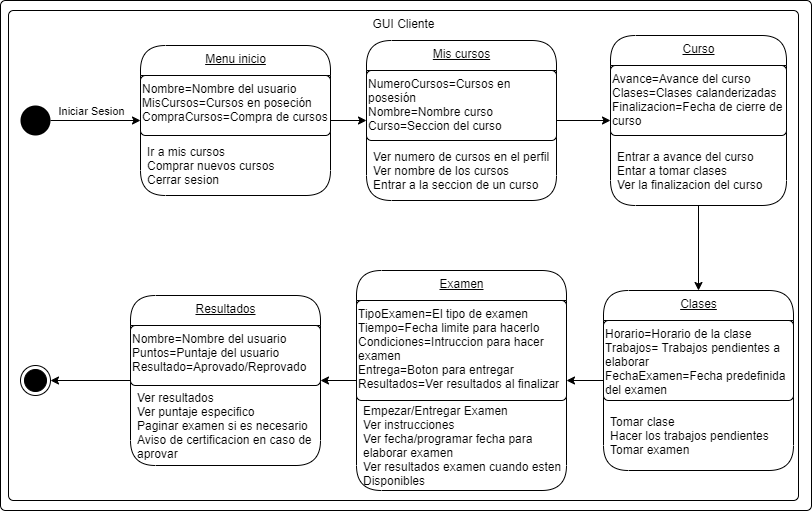

The diagram above was exported from draw.io. Its source (the exported page's mxGraphModel, read from the mxfile embedded in the PNG):
<mxGraphModel dx="734" dy="575" grid="1" gridSize="10" guides="1" tooltips="1" connect="1" arrows="1" fold="1" page="1" pageScale="1" pageWidth="827" pageHeight="1169" background="#ffffff" math="0" shadow="0">
  <root>
    <mxCell id="0" />
    <mxCell id="1" parent="0" />
    <mxCell id="74" style="edgeStyle=orthogonalEdgeStyle;rounded=0;orthogonalLoop=1;jettySize=auto;html=1;exitX=1;exitY=0.5;exitDx=0;exitDy=0;entryX=0;entryY=0.75;entryDx=0;entryDy=0;strokeColor=#000000;" edge="1" parent="1" source="4" target="23">
      <mxGeometry relative="1" as="geometry" />
    </mxCell>
    <mxCell id="77" value="Iniciar Sesion" style="edgeLabel;html=1;align=center;verticalAlign=middle;resizable=0;points=[];" vertex="1" connectable="0" parent="74">
      <mxGeometry x="-0.2356" y="3" relative="1" as="geometry">
        <mxPoint x="6" y="-7" as="offset" />
      </mxGeometry>
    </mxCell>
    <mxCell id="4" value="" style="ellipse;fillColor=#000000;strokeColor=none;" parent="1" vertex="1">
      <mxGeometry x="20" y="205" width="30" height="30" as="geometry" />
    </mxCell>
    <mxCell id="6" value="" style="ellipse;html=1;shape=endState;fillColor=#000000;strokeColor=#000000;" parent="1" vertex="1">
      <mxGeometry x="20" y="465" width="30" height="30" as="geometry" />
    </mxCell>
    <mxCell id="81" style="edgeStyle=orthogonalEdgeStyle;rounded=0;orthogonalLoop=1;jettySize=auto;html=1;exitX=1;exitY=0.5;exitDx=0;exitDy=0;entryX=0;entryY=0.5;entryDx=0;entryDy=0;strokeColor=#000000;" edge="1" parent="1" source="16" target="24">
      <mxGeometry relative="1" as="geometry" />
    </mxCell>
    <mxCell id="16" value="Menu inicio" style="swimlane;fontStyle=4;align=center;verticalAlign=top;childLayout=stackLayout;horizontal=1;startSize=30;horizontalStack=0;resizeParent=1;resizeParentMax=0;resizeLast=0;collapsible=0;marginBottom=0;html=1;rounded=1;absoluteArcSize=1;arcSize=50;" parent="1" vertex="1">
      <mxGeometry x="140" y="145" width="190" height="150" as="geometry" />
    </mxCell>
    <mxCell id="23" value="&lt;div style=&quot;text-align: justify&quot;&gt;Nombre=Nombre del usuario&lt;/div&gt;&lt;div style=&quot;text-align: justify&quot;&gt;MisCursos=Cursos en poseción&lt;/div&gt;&lt;div style=&quot;text-align: justify&quot;&gt;CompraCursos=Compra de cursos&lt;/div&gt;&lt;div style=&quot;text-align: justify&quot;&gt;&lt;br&gt;&lt;/div&gt;&lt;div style=&quot;text-align: justify&quot;&gt;&lt;/div&gt;&lt;div style=&quot;text-align: justify&quot;&gt;&lt;/div&gt;&lt;div&gt;&lt;/div&gt;" style="html=1;align=left;verticalAlign=top;rounded=1;absoluteArcSize=1;arcSize=10;dashed=0;" parent="16" vertex="1">
      <mxGeometry y="30" width="190" height="60" as="geometry" />
    </mxCell>
    <mxCell id="20" value="Ir a mis cursos&#10;Comprar nuevos cursos&#10;Cerrar sesion" style="strokeColor=none;align=left;verticalAlign=middle;spacingLeft=5;fillColor=none;" parent="16" vertex="1">
      <mxGeometry y="90" width="190" height="60" as="geometry" />
    </mxCell>
    <mxCell id="70" style="edgeStyle=orthogonalEdgeStyle;rounded=0;orthogonalLoop=1;jettySize=auto;html=1;exitX=1;exitY=0.5;exitDx=0;exitDy=0;entryX=0;entryY=0.5;entryDx=0;entryDy=0;strokeColor=#000000;" edge="1" parent="1" source="24" target="30">
      <mxGeometry relative="1" as="geometry" />
    </mxCell>
    <mxCell id="24" value="Mis cursos" style="swimlane;fontStyle=4;align=center;verticalAlign=top;childLayout=stackLayout;horizontal=1;startSize=30;horizontalStack=0;resizeParent=1;resizeParentMax=0;resizeLast=0;collapsible=0;marginBottom=0;html=1;rounded=1;absoluteArcSize=1;arcSize=50;" vertex="1" parent="1">
      <mxGeometry x="366" y="140" width="190" height="160" as="geometry" />
    </mxCell>
    <mxCell id="25" value="&lt;div style=&quot;text-align: justify&quot;&gt;NumeroCursos=Cursos en&lt;/div&gt;&lt;div style=&quot;text-align: justify&quot;&gt;posesión&lt;/div&gt;&lt;div style=&quot;text-align: justify&quot;&gt;Nombre=Nombre curso&lt;/div&gt;&lt;div style=&quot;text-align: justify&quot;&gt;Curso=Seccion del curso&lt;/div&gt;&lt;div style=&quot;text-align: justify&quot;&gt;&lt;/div&gt;&lt;div style=&quot;text-align: justify&quot;&gt;&lt;/div&gt;&lt;div&gt;&lt;/div&gt;" style="html=1;align=left;verticalAlign=top;rounded=1;absoluteArcSize=1;arcSize=10;dashed=0;" vertex="1" parent="24">
      <mxGeometry y="30" width="190" height="70" as="geometry" />
    </mxCell>
    <mxCell id="26" value="Ver numero de cursos en el perfil&#10;Ver nombre de los cursos&#10;Entrar a la seccion de un curso" style="fillColor=none;strokeColor=none;align=left;verticalAlign=middle;spacingLeft=5;" vertex="1" parent="24">
      <mxGeometry y="100" width="190" height="60" as="geometry" />
    </mxCell>
    <mxCell id="62" style="edgeStyle=orthogonalEdgeStyle;rounded=0;orthogonalLoop=1;jettySize=auto;html=1;exitX=0;exitY=0.5;exitDx=0;exitDy=0;entryX=1;entryY=0.5;entryDx=0;entryDy=0;strokeColor=#000000;" edge="1" parent="1" source="27" target="33">
      <mxGeometry relative="1" as="geometry" />
    </mxCell>
    <mxCell id="27" value="Clases" style="swimlane;fontStyle=4;align=center;verticalAlign=top;childLayout=stackLayout;horizontal=1;startSize=30;horizontalStack=0;resizeParent=1;resizeParentMax=0;resizeLast=0;collapsible=0;marginBottom=0;html=1;rounded=1;absoluteArcSize=1;arcSize=50;" vertex="1" parent="1">
      <mxGeometry x="603" y="390" width="190" height="180" as="geometry" />
    </mxCell>
    <mxCell id="28" value="&lt;div style=&quot;text-align: justify&quot;&gt;Horario=Horario de la clase&lt;/div&gt;&lt;div style=&quot;text-align: justify&quot;&gt;Trabajos= Trabajos pendientes a&lt;/div&gt;&lt;div style=&quot;text-align: justify&quot;&gt;elaborar&lt;/div&gt;&lt;div style=&quot;text-align: justify&quot;&gt;FechaExamen=Fecha predefinida&lt;/div&gt;&lt;div style=&quot;text-align: justify&quot;&gt;del examen&lt;/div&gt;&lt;div style=&quot;text-align: justify&quot;&gt;&lt;/div&gt;&lt;div style=&quot;text-align: justify&quot;&gt;&lt;/div&gt;&lt;div&gt;&lt;/div&gt;" style="html=1;align=left;verticalAlign=top;rounded=1;absoluteArcSize=1;arcSize=10;dashed=0;" vertex="1" parent="27">
      <mxGeometry y="30" width="190" height="80" as="geometry" />
    </mxCell>
    <mxCell id="29" value="Tomar clase&#10;Hacer los trabajos pendientes&#10;Tomar examen" style="fillColor=none;strokeColor=none;align=left;verticalAlign=middle;spacingLeft=5;" vertex="1" parent="27">
      <mxGeometry y="110" width="190" height="70" as="geometry" />
    </mxCell>
    <mxCell id="30" value="Curso" style="swimlane;fontStyle=4;align=center;verticalAlign=top;childLayout=stackLayout;horizontal=1;startSize=30;horizontalStack=0;resizeParent=1;resizeParentMax=0;resizeLast=0;collapsible=0;marginBottom=0;html=1;rounded=1;absoluteArcSize=1;arcSize=50;" vertex="1" parent="1">
      <mxGeometry x="610" y="135" width="176" height="170" as="geometry" />
    </mxCell>
    <mxCell id="31" value="&lt;div style=&quot;text-align: justify&quot;&gt;Avance=Avance del curso&lt;/div&gt;&lt;div style=&quot;text-align: justify&quot;&gt;Clases=Clases calanderizadas&lt;/div&gt;&lt;div style=&quot;text-align: justify&quot;&gt;Finalizacion=Fecha de cierre de&lt;/div&gt;&lt;div style=&quot;text-align: justify&quot;&gt;curso&lt;/div&gt;&lt;div style=&quot;text-align: justify&quot;&gt;&lt;/div&gt;&lt;div style=&quot;text-align: justify&quot;&gt;&lt;/div&gt;&lt;div&gt;&lt;/div&gt;" style="html=1;align=left;verticalAlign=top;rounded=1;absoluteArcSize=1;arcSize=10;dashed=0;" vertex="1" parent="30">
      <mxGeometry y="30" width="176" height="70" as="geometry" />
    </mxCell>
    <mxCell id="32" value="Entrar a avance del curso&#10;Entar a tomar clases&#10;Ver la finalizacion del curso" style="fillColor=none;strokeColor=none;align=left;verticalAlign=middle;spacingLeft=5;" vertex="1" parent="30">
      <mxGeometry y="100" width="176" height="70" as="geometry" />
    </mxCell>
    <mxCell id="67" style="edgeStyle=orthogonalEdgeStyle;rounded=0;orthogonalLoop=1;jettySize=auto;html=1;exitX=0;exitY=0.5;exitDx=0;exitDy=0;entryX=1;entryY=0.5;entryDx=0;entryDy=0;strokeColor=#000000;" edge="1" parent="1" source="33" target="36">
      <mxGeometry relative="1" as="geometry" />
    </mxCell>
    <mxCell id="33" value="Examen" style="swimlane;fontStyle=4;align=center;verticalAlign=top;childLayout=stackLayout;horizontal=1;startSize=30;horizontalStack=0;resizeParent=1;resizeParentMax=0;resizeLast=0;collapsible=0;marginBottom=0;html=1;rounded=1;absoluteArcSize=1;arcSize=50;" vertex="1" parent="1">
      <mxGeometry x="356" y="370" width="210" height="220" as="geometry" />
    </mxCell>
    <mxCell id="34" value="&lt;div style=&quot;text-align: justify&quot;&gt;TipoExamen=El tipo de examen&lt;/div&gt;&lt;div style=&quot;text-align: justify&quot;&gt;Tiempo=Fecha limite para hacerlo&lt;/div&gt;&lt;div style=&quot;text-align: justify&quot;&gt;Condiciones=Intruccion para hacer&amp;nbsp;&lt;/div&gt;&lt;div style=&quot;text-align: justify&quot;&gt;examen&lt;/div&gt;&lt;div style=&quot;text-align: justify&quot;&gt;Entrega=Boton para entregar&lt;/div&gt;&lt;div style=&quot;text-align: justify&quot;&gt;Resultados=Ver resultados al finalizar&lt;/div&gt;&lt;div style=&quot;text-align: justify&quot;&gt;&lt;/div&gt;&lt;div style=&quot;text-align: justify&quot;&gt;&lt;/div&gt;&lt;div&gt;&lt;/div&gt;" style="html=1;align=left;verticalAlign=top;rounded=1;absoluteArcSize=1;arcSize=10;dashed=0;" vertex="1" parent="33">
      <mxGeometry y="30" width="210" height="100" as="geometry" />
    </mxCell>
    <mxCell id="35" value="Empezar/Entregar Examen&#10;Ver instrucciones&#10;Ver fecha/programar fecha para&#10;elaborar examen&#10;Ver resultados examen cuando esten&#10;Disponibles" style="fillColor=none;strokeColor=none;align=left;verticalAlign=middle;spacingLeft=5;" vertex="1" parent="33">
      <mxGeometry y="130" width="210" height="90" as="geometry" />
    </mxCell>
    <mxCell id="69" style="edgeStyle=orthogonalEdgeStyle;rounded=0;orthogonalLoop=1;jettySize=auto;html=1;exitX=0;exitY=0.5;exitDx=0;exitDy=0;entryX=1;entryY=0.5;entryDx=0;entryDy=0;strokeColor=#000000;" edge="1" parent="1" source="36" target="6">
      <mxGeometry relative="1" as="geometry" />
    </mxCell>
    <mxCell id="36" value="Resultados" style="swimlane;fontStyle=4;align=center;verticalAlign=top;childLayout=stackLayout;horizontal=1;startSize=30;horizontalStack=0;resizeParent=1;resizeParentMax=0;resizeLast=0;collapsible=0;marginBottom=0;html=1;rounded=1;absoluteArcSize=1;arcSize=50;" vertex="1" parent="1">
      <mxGeometry x="130" y="395" width="190" height="170" as="geometry" />
    </mxCell>
    <mxCell id="37" value="&lt;div style=&quot;text-align: justify&quot;&gt;Nombre=Nombre del usuario&lt;/div&gt;&lt;div style=&quot;text-align: justify&quot;&gt;Puntos=Puntaje del usuario&lt;/div&gt;&lt;div style=&quot;text-align: justify&quot;&gt;Resultado=Aprovado/Reprovado&lt;/div&gt;&lt;div style=&quot;text-align: justify&quot;&gt;&lt;/div&gt;&lt;div style=&quot;text-align: justify&quot;&gt;&lt;/div&gt;&lt;div&gt;&lt;/div&gt;" style="html=1;align=left;verticalAlign=top;rounded=1;absoluteArcSize=1;arcSize=10;dashed=0;" vertex="1" parent="36">
      <mxGeometry y="30" width="190" height="60" as="geometry" />
    </mxCell>
    <mxCell id="38" value="Ver resultados&#10;Ver puntaje especifico&#10;Paginar examen si es necesario&#10;Aviso de certificacion en caso de &#10;aprovar" style="fillColor=none;strokeColor=none;align=left;verticalAlign=middle;spacingLeft=5;" vertex="1" parent="36">
      <mxGeometry y="90" width="190" height="80" as="geometry" />
    </mxCell>
    <mxCell id="59" style="edgeStyle=orthogonalEdgeStyle;rounded=0;orthogonalLoop=1;jettySize=auto;html=1;exitX=0.5;exitY=1;exitDx=0;exitDy=0;entryX=0.5;entryY=0;entryDx=0;entryDy=0;strokeColor=#000000;" edge="1" parent="1" source="32" target="27">
      <mxGeometry relative="1" as="geometry" />
    </mxCell>
    <mxCell id="78" value="GUI Cliente" style="html=1;align=center;verticalAlign=top;rounded=1;absoluteArcSize=1;arcSize=10;dashed=0;fillColor=none;" vertex="1" parent="1">
      <mxGeometry x="8" y="110" width="790" height="490" as="geometry" />
    </mxCell>
    <mxCell id="79" value="" style="html=1;align=center;verticalAlign=top;rounded=1;absoluteArcSize=1;arcSize=10;dashed=0;fillColor=none;" vertex="1" parent="1">
      <mxGeometry y="100" width="811" height="510" as="geometry" />
    </mxCell>
  </root>
</mxGraphModel>